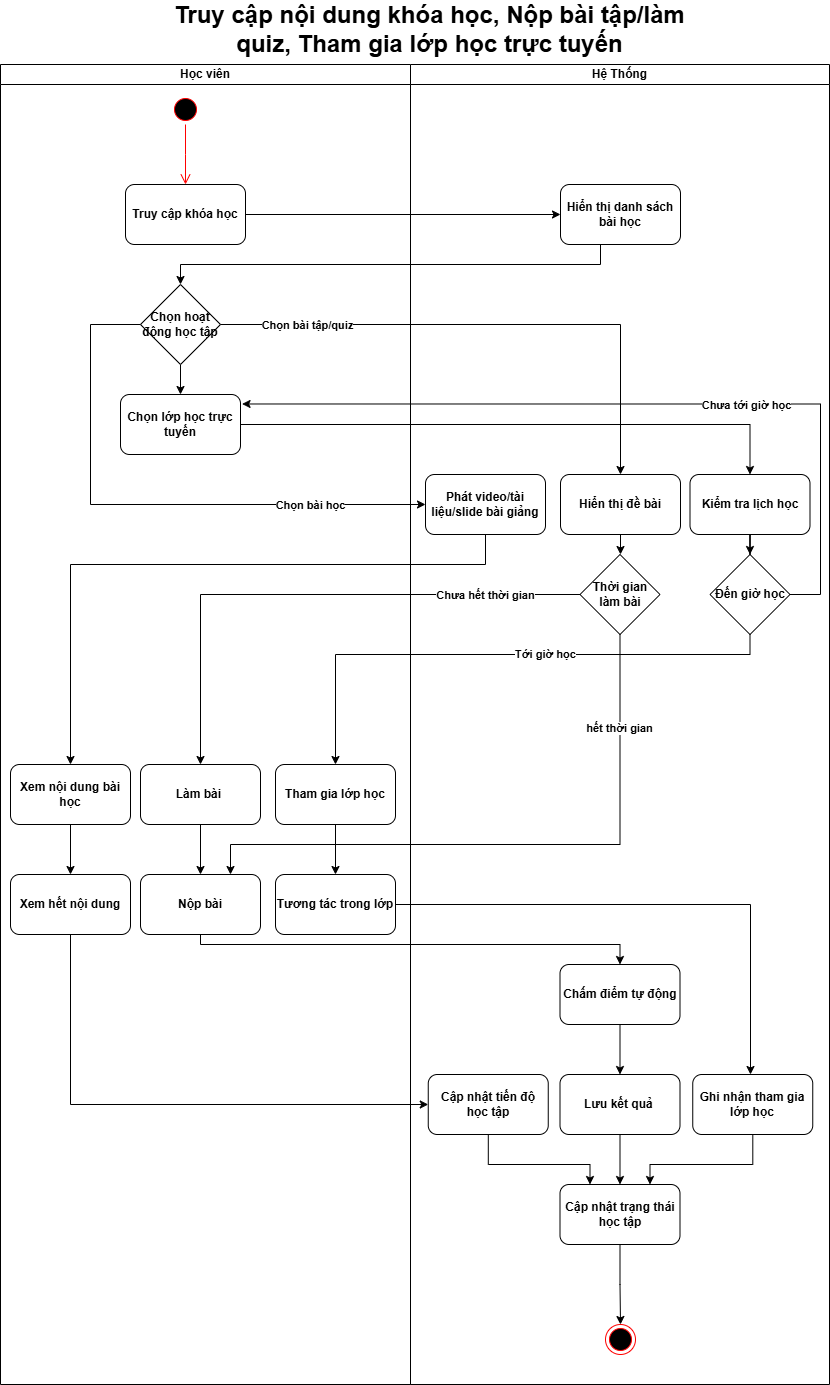

The diagram above was exported from draw.io. Its source (the exported page's mxGraphModel, read from the mxfile embedded in the PNG):
<mxGraphModel dx="1426" dy="755" grid="1" gridSize="10" guides="1" tooltips="1" connect="1" arrows="1" fold="1" page="1" pageScale="1" pageWidth="850" pageHeight="1100" math="0" shadow="0">
  <root>
    <mxCell id="0" />
    <mxCell id="1" parent="0" />
    <mxCell id="d_2kDDL-OIFMtuNCJloi-1" value="Học viên" style="swimlane;startSize=20;whiteSpace=wrap;html=1;fontStyle=1" parent="1" vertex="1">
      <mxGeometry x="30" y="150" width="410" height="1320" as="geometry" />
    </mxCell>
    <mxCell id="d_2kDDL-OIFMtuNCJloi-2" value="" style="ellipse;html=1;shape=startState;fillColor=#000000;strokeColor=#ff0000;fontStyle=1" parent="d_2kDDL-OIFMtuNCJloi-1" vertex="1">
      <mxGeometry x="170" y="30" width="30" height="30" as="geometry" />
    </mxCell>
    <mxCell id="d_2kDDL-OIFMtuNCJloi-3" value="" style="edgeStyle=orthogonalEdgeStyle;html=1;verticalAlign=bottom;endArrow=open;endSize=8;strokeColor=#ff0000;rounded=0;fontStyle=1" parent="d_2kDDL-OIFMtuNCJloi-1" source="d_2kDDL-OIFMtuNCJloi-2" edge="1">
      <mxGeometry relative="1" as="geometry">
        <mxPoint x="185" y="120" as="targetPoint" />
      </mxGeometry>
    </mxCell>
    <mxCell id="d_2kDDL-OIFMtuNCJloi-58" value="Truy cập khóa học" style="rounded=1;whiteSpace=wrap;html=1;fontStyle=1" parent="d_2kDDL-OIFMtuNCJloi-1" vertex="1">
      <mxGeometry x="125" y="120" width="120" height="60" as="geometry" />
    </mxCell>
    <mxCell id="d_2kDDL-OIFMtuNCJloi-86" style="edgeStyle=orthogonalEdgeStyle;rounded=0;orthogonalLoop=1;jettySize=auto;html=1;entryX=0.5;entryY=0;entryDx=0;entryDy=0;fontStyle=1" parent="d_2kDDL-OIFMtuNCJloi-1" source="d_2kDDL-OIFMtuNCJloi-61" target="d_2kDDL-OIFMtuNCJloi-79" edge="1">
      <mxGeometry relative="1" as="geometry" />
    </mxCell>
    <mxCell id="d_2kDDL-OIFMtuNCJloi-61" value="Chọn hoạt động học tập" style="rhombus;whiteSpace=wrap;html=1;fontStyle=1" parent="d_2kDDL-OIFMtuNCJloi-1" vertex="1">
      <mxGeometry x="140" y="220" width="80" height="80" as="geometry" />
    </mxCell>
    <mxCell id="d_2kDDL-OIFMtuNCJloi-79" value="Chọn lớp học trực tuyến" style="rounded=1;whiteSpace=wrap;html=1;fontStyle=1" parent="d_2kDDL-OIFMtuNCJloi-1" vertex="1">
      <mxGeometry x="120" y="330" width="120" height="60" as="geometry" />
    </mxCell>
    <mxCell id="d_2kDDL-OIFMtuNCJloi-114" style="edgeStyle=orthogonalEdgeStyle;rounded=0;orthogonalLoop=1;jettySize=auto;html=1;fontStyle=1" parent="d_2kDDL-OIFMtuNCJloi-1" source="d_2kDDL-OIFMtuNCJloi-98" target="d_2kDDL-OIFMtuNCJloi-110" edge="1">
      <mxGeometry relative="1" as="geometry" />
    </mxCell>
    <mxCell id="d_2kDDL-OIFMtuNCJloi-98" value="Làm bài&amp;nbsp;" style="rounded=1;whiteSpace=wrap;html=1;fontStyle=1" parent="d_2kDDL-OIFMtuNCJloi-1" vertex="1">
      <mxGeometry x="140" y="700" width="120" height="60" as="geometry" />
    </mxCell>
    <mxCell id="d_2kDDL-OIFMtuNCJloi-113" style="edgeStyle=orthogonalEdgeStyle;rounded=0;orthogonalLoop=1;jettySize=auto;html=1;fontStyle=1" parent="d_2kDDL-OIFMtuNCJloi-1" source="d_2kDDL-OIFMtuNCJloi-102" target="d_2kDDL-OIFMtuNCJloi-111" edge="1">
      <mxGeometry relative="1" as="geometry" />
    </mxCell>
    <mxCell id="d_2kDDL-OIFMtuNCJloi-102" value="Xem nội dung bài học" style="rounded=1;whiteSpace=wrap;html=1;fontStyle=1" parent="d_2kDDL-OIFMtuNCJloi-1" vertex="1">
      <mxGeometry x="10" y="700" width="120" height="60" as="geometry" />
    </mxCell>
    <mxCell id="d_2kDDL-OIFMtuNCJloi-115" style="edgeStyle=orthogonalEdgeStyle;rounded=0;orthogonalLoop=1;jettySize=auto;html=1;fontStyle=1" parent="d_2kDDL-OIFMtuNCJloi-1" source="d_2kDDL-OIFMtuNCJloi-109" target="d_2kDDL-OIFMtuNCJloi-112" edge="1">
      <mxGeometry relative="1" as="geometry" />
    </mxCell>
    <mxCell id="d_2kDDL-OIFMtuNCJloi-109" value="Tham gia lớp học" style="rounded=1;whiteSpace=wrap;html=1;fontStyle=1" parent="d_2kDDL-OIFMtuNCJloi-1" vertex="1">
      <mxGeometry x="275" y="700" width="120" height="60" as="geometry" />
    </mxCell>
    <mxCell id="d_2kDDL-OIFMtuNCJloi-110" value="Nộp bài" style="rounded=1;whiteSpace=wrap;html=1;fontStyle=1" parent="d_2kDDL-OIFMtuNCJloi-1" vertex="1">
      <mxGeometry x="140" y="810" width="120" height="60" as="geometry" />
    </mxCell>
    <mxCell id="d_2kDDL-OIFMtuNCJloi-111" value="Xem hết nội dung" style="rounded=1;whiteSpace=wrap;html=1;fontStyle=1" parent="d_2kDDL-OIFMtuNCJloi-1" vertex="1">
      <mxGeometry x="10" y="810" width="120" height="60" as="geometry" />
    </mxCell>
    <mxCell id="d_2kDDL-OIFMtuNCJloi-112" value="Tương tác trong lớp" style="rounded=1;whiteSpace=wrap;html=1;fontStyle=1" parent="d_2kDDL-OIFMtuNCJloi-1" vertex="1">
      <mxGeometry x="275" y="810" width="120" height="60" as="geometry" />
    </mxCell>
    <mxCell id="d_2kDDL-OIFMtuNCJloi-44" value="&lt;span style=&quot;font-size: 24px;&quot;&gt;Truy cập nội dung khóa học, Nộp bài tập/làm quiz, Tham gia lớp học trực tuyến&lt;/span&gt;" style="text;html=1;align=center;verticalAlign=middle;whiteSpace=wrap;rounded=0;fontStyle=1" parent="1" vertex="1">
      <mxGeometry x="189" y="100" width="541" height="30" as="geometry" />
    </mxCell>
    <mxCell id="d_2kDDL-OIFMtuNCJloi-15" value="Hệ Thống" style="swimlane;startSize=20;whiteSpace=wrap;html=1;fontStyle=1" parent="1" vertex="1">
      <mxGeometry x="440" y="150" width="419" height="1320" as="geometry" />
    </mxCell>
    <mxCell id="d_2kDDL-OIFMtuNCJloi-59" value="Hiển thị danh sách bài học" style="rounded=1;whiteSpace=wrap;html=1;fontStyle=1" parent="d_2kDDL-OIFMtuNCJloi-15" vertex="1">
      <mxGeometry x="150" y="120" width="120" height="60" as="geometry" />
    </mxCell>
    <mxCell id="d_2kDDL-OIFMtuNCJloi-63" value="Phát video/tài liệu/slide bài giảng" style="rounded=1;whiteSpace=wrap;html=1;fontStyle=1" parent="d_2kDDL-OIFMtuNCJloi-15" vertex="1">
      <mxGeometry x="15" y="410" width="120" height="60" as="geometry" />
    </mxCell>
    <mxCell id="d_2kDDL-OIFMtuNCJloi-97" style="edgeStyle=orthogonalEdgeStyle;rounded=0;orthogonalLoop=1;jettySize=auto;html=1;entryX=0.5;entryY=0;entryDx=0;entryDy=0;fontStyle=1" parent="d_2kDDL-OIFMtuNCJloi-15" source="d_2kDDL-OIFMtuNCJloi-66" target="d_2kDDL-OIFMtuNCJloi-96" edge="1">
      <mxGeometry relative="1" as="geometry" />
    </mxCell>
    <mxCell id="d_2kDDL-OIFMtuNCJloi-66" value="Hiển thị đề bài" style="rounded=1;whiteSpace=wrap;html=1;fontStyle=1" parent="d_2kDDL-OIFMtuNCJloi-15" vertex="1">
      <mxGeometry x="150" y="410" width="120" height="60" as="geometry" />
    </mxCell>
    <mxCell id="d_2kDDL-OIFMtuNCJloi-77" style="edgeStyle=orthogonalEdgeStyle;rounded=0;orthogonalLoop=1;jettySize=auto;html=1;entryX=0.5;entryY=0;entryDx=0;entryDy=0;fontStyle=1" parent="d_2kDDL-OIFMtuNCJloi-15" source="d_2kDDL-OIFMtuNCJloi-69" target="d_2kDDL-OIFMtuNCJloi-75" edge="1">
      <mxGeometry relative="1" as="geometry" />
    </mxCell>
    <mxCell id="d_2kDDL-OIFMtuNCJloi-69" value="Kiểm tra lịch học" style="rounded=1;whiteSpace=wrap;html=1;fontStyle=1" parent="d_2kDDL-OIFMtuNCJloi-15" vertex="1">
      <mxGeometry x="279.5" y="410" width="120" height="60" as="geometry" />
    </mxCell>
    <mxCell id="d_2kDDL-OIFMtuNCJloi-75" value="Đến giờ học" style="rhombus;whiteSpace=wrap;html=1;fontStyle=1" parent="d_2kDDL-OIFMtuNCJloi-15" vertex="1">
      <mxGeometry x="299.5" y="490" width="80" height="80" as="geometry" />
    </mxCell>
    <mxCell id="d_2kDDL-OIFMtuNCJloi-96" value="Thời gian làm bài" style="rhombus;whiteSpace=wrap;html=1;fontStyle=1" parent="d_2kDDL-OIFMtuNCJloi-15" vertex="1">
      <mxGeometry x="169.5" y="490" width="80" height="80" as="geometry" />
    </mxCell>
    <mxCell id="d_2kDDL-OIFMtuNCJloi-127" style="edgeStyle=orthogonalEdgeStyle;rounded=0;orthogonalLoop=1;jettySize=auto;html=1;entryX=0.25;entryY=0;entryDx=0;entryDy=0;fontStyle=1" parent="d_2kDDL-OIFMtuNCJloi-15" source="d_2kDDL-OIFMtuNCJloi-116" target="d_2kDDL-OIFMtuNCJloi-125" edge="1">
      <mxGeometry relative="1" as="geometry">
        <Array as="points">
          <mxPoint x="78" y="1100" />
          <mxPoint x="179" y="1100" />
        </Array>
      </mxGeometry>
    </mxCell>
    <mxCell id="d_2kDDL-OIFMtuNCJloi-116" value="Cập nhật tiến độ học tập" style="rounded=1;whiteSpace=wrap;html=1;fontStyle=1" parent="d_2kDDL-OIFMtuNCJloi-15" vertex="1">
      <mxGeometry x="17.75" y="1010" width="120" height="60" as="geometry" />
    </mxCell>
    <mxCell id="d_2kDDL-OIFMtuNCJloi-129" style="edgeStyle=orthogonalEdgeStyle;rounded=0;orthogonalLoop=1;jettySize=auto;html=1;entryX=0.75;entryY=0;entryDx=0;entryDy=0;fontStyle=1" parent="d_2kDDL-OIFMtuNCJloi-15" source="d_2kDDL-OIFMtuNCJloi-118" target="d_2kDDL-OIFMtuNCJloi-125" edge="1">
      <mxGeometry relative="1" as="geometry">
        <Array as="points">
          <mxPoint x="342" y="1100" />
          <mxPoint x="239" y="1100" />
        </Array>
      </mxGeometry>
    </mxCell>
    <mxCell id="d_2kDDL-OIFMtuNCJloi-118" value="Ghi nhận tham gia lớp học" style="rounded=1;whiteSpace=wrap;html=1;fontStyle=1" parent="d_2kDDL-OIFMtuNCJloi-15" vertex="1">
      <mxGeometry x="282.25" y="1010" width="120" height="60" as="geometry" />
    </mxCell>
    <mxCell id="d_2kDDL-OIFMtuNCJloi-124" style="edgeStyle=orthogonalEdgeStyle;rounded=0;orthogonalLoop=1;jettySize=auto;html=1;entryX=0.5;entryY=0;entryDx=0;entryDy=0;fontStyle=1" parent="d_2kDDL-OIFMtuNCJloi-15" source="d_2kDDL-OIFMtuNCJloi-119" target="d_2kDDL-OIFMtuNCJloi-122" edge="1">
      <mxGeometry relative="1" as="geometry" />
    </mxCell>
    <mxCell id="d_2kDDL-OIFMtuNCJloi-119" value="Chấm điểm tự động" style="rounded=1;whiteSpace=wrap;html=1;fontStyle=1" parent="d_2kDDL-OIFMtuNCJloi-15" vertex="1">
      <mxGeometry x="149.5" y="900" width="120" height="60" as="geometry" />
    </mxCell>
    <mxCell id="d_2kDDL-OIFMtuNCJloi-128" style="edgeStyle=orthogonalEdgeStyle;rounded=0;orthogonalLoop=1;jettySize=auto;html=1;entryX=0.5;entryY=0;entryDx=0;entryDy=0;fontStyle=1" parent="d_2kDDL-OIFMtuNCJloi-15" source="d_2kDDL-OIFMtuNCJloi-122" target="d_2kDDL-OIFMtuNCJloi-125" edge="1">
      <mxGeometry relative="1" as="geometry" />
    </mxCell>
    <mxCell id="d_2kDDL-OIFMtuNCJloi-122" value="Lưu kết quả&amp;nbsp;" style="rounded=1;whiteSpace=wrap;html=1;fontStyle=1" parent="d_2kDDL-OIFMtuNCJloi-15" vertex="1">
      <mxGeometry x="149.5" y="1010" width="120" height="60" as="geometry" />
    </mxCell>
    <mxCell id="d_2kDDL-OIFMtuNCJloi-133" style="edgeStyle=orthogonalEdgeStyle;rounded=0;orthogonalLoop=1;jettySize=auto;html=1;entryX=0.5;entryY=0;entryDx=0;entryDy=0;fontStyle=1" parent="d_2kDDL-OIFMtuNCJloi-15" source="d_2kDDL-OIFMtuNCJloi-125" target="d_2kDDL-OIFMtuNCJloi-132" edge="1">
      <mxGeometry relative="1" as="geometry" />
    </mxCell>
    <mxCell id="d_2kDDL-OIFMtuNCJloi-125" value="Cập nhật trạng thái học tập" style="rounded=1;whiteSpace=wrap;html=1;fontStyle=1" parent="d_2kDDL-OIFMtuNCJloi-15" vertex="1">
      <mxGeometry x="149.5" y="1120" width="120" height="60" as="geometry" />
    </mxCell>
    <mxCell id="d_2kDDL-OIFMtuNCJloi-132" value="" style="ellipse;html=1;shape=endState;fillColor=#000000;strokeColor=#ff0000;fontStyle=1" parent="d_2kDDL-OIFMtuNCJloi-15" vertex="1">
      <mxGeometry x="195" y="1260" width="30" height="30" as="geometry" />
    </mxCell>
    <mxCell id="d_2kDDL-OIFMtuNCJloi-60" style="edgeStyle=orthogonalEdgeStyle;rounded=0;orthogonalLoop=1;jettySize=auto;html=1;fontStyle=1" parent="1" source="d_2kDDL-OIFMtuNCJloi-58" target="d_2kDDL-OIFMtuNCJloi-59" edge="1">
      <mxGeometry relative="1" as="geometry" />
    </mxCell>
    <mxCell id="d_2kDDL-OIFMtuNCJloi-62" style="edgeStyle=orthogonalEdgeStyle;rounded=0;orthogonalLoop=1;jettySize=auto;html=1;entryX=0.5;entryY=0;entryDx=0;entryDy=0;fontStyle=1" parent="1" source="d_2kDDL-OIFMtuNCJloi-59" target="d_2kDDL-OIFMtuNCJloi-61" edge="1">
      <mxGeometry relative="1" as="geometry">
        <Array as="points">
          <mxPoint x="630" y="350" />
          <mxPoint x="210" y="350" />
        </Array>
      </mxGeometry>
    </mxCell>
    <mxCell id="d_2kDDL-OIFMtuNCJloi-87" style="edgeStyle=orthogonalEdgeStyle;rounded=0;orthogonalLoop=1;jettySize=auto;html=1;entryX=0;entryY=0.5;entryDx=0;entryDy=0;fontStyle=1" parent="1" source="d_2kDDL-OIFMtuNCJloi-61" target="d_2kDDL-OIFMtuNCJloi-63" edge="1">
      <mxGeometry relative="1" as="geometry">
        <Array as="points">
          <mxPoint x="120" y="410" />
          <mxPoint x="120" y="590" />
        </Array>
      </mxGeometry>
    </mxCell>
    <mxCell id="d_2kDDL-OIFMtuNCJloi-88" value="Chọn bài học" style="edgeLabel;html=1;align=center;verticalAlign=middle;resizable=0;points=[];fontStyle=1" parent="d_2kDDL-OIFMtuNCJloi-87" vertex="1" connectable="0">
      <mxGeometry x="0.3" y="-1" relative="1" as="geometry">
        <mxPoint x="82" y="-1" as="offset" />
      </mxGeometry>
    </mxCell>
    <mxCell id="d_2kDDL-OIFMtuNCJloi-89" style="edgeStyle=orthogonalEdgeStyle;rounded=0;orthogonalLoop=1;jettySize=auto;html=1;entryX=0.5;entryY=0;entryDx=0;entryDy=0;fontStyle=1" parent="1" source="d_2kDDL-OIFMtuNCJloi-61" target="d_2kDDL-OIFMtuNCJloi-66" edge="1">
      <mxGeometry relative="1" as="geometry" />
    </mxCell>
    <mxCell id="d_2kDDL-OIFMtuNCJloi-90" value="Chọn bài tập/quiz" style="edgeLabel;html=1;align=center;verticalAlign=middle;resizable=0;points=[];fontStyle=1" parent="d_2kDDL-OIFMtuNCJloi-89" vertex="1" connectable="0">
      <mxGeometry x="-0.562" y="-2" relative="1" as="geometry">
        <mxPoint x="-34" y="-2" as="offset" />
      </mxGeometry>
    </mxCell>
    <mxCell id="d_2kDDL-OIFMtuNCJloi-91" style="edgeStyle=orthogonalEdgeStyle;rounded=0;orthogonalLoop=1;jettySize=auto;html=1;fontStyle=1" parent="1" source="d_2kDDL-OIFMtuNCJloi-79" target="d_2kDDL-OIFMtuNCJloi-69" edge="1">
      <mxGeometry relative="1" as="geometry" />
    </mxCell>
    <mxCell id="d_2kDDL-OIFMtuNCJloi-93" style="edgeStyle=orthogonalEdgeStyle;rounded=0;orthogonalLoop=1;jettySize=auto;html=1;entryX=1.013;entryY=0.158;entryDx=0;entryDy=0;entryPerimeter=0;fontStyle=1" parent="1" source="d_2kDDL-OIFMtuNCJloi-75" target="d_2kDDL-OIFMtuNCJloi-79" edge="1">
      <mxGeometry relative="1" as="geometry">
        <Array as="points">
          <mxPoint x="850" y="680" />
          <mxPoint x="850" y="490" />
        </Array>
      </mxGeometry>
    </mxCell>
    <mxCell id="d_2kDDL-OIFMtuNCJloi-95" value="Chưa tới giờ học" style="edgeLabel;html=1;align=center;verticalAlign=middle;resizable=0;points=[];fontStyle=1" parent="d_2kDDL-OIFMtuNCJloi-93" vertex="1" connectable="0">
      <mxGeometry x="-0.2901" y="1" relative="1" as="geometry">
        <mxPoint x="-11" as="offset" />
      </mxGeometry>
    </mxCell>
    <mxCell id="d_2kDDL-OIFMtuNCJloi-99" style="edgeStyle=orthogonalEdgeStyle;rounded=0;orthogonalLoop=1;jettySize=auto;html=1;entryX=0.5;entryY=0;entryDx=0;entryDy=0;fontStyle=1" parent="1" source="d_2kDDL-OIFMtuNCJloi-96" target="d_2kDDL-OIFMtuNCJloi-98" edge="1">
      <mxGeometry relative="1" as="geometry" />
    </mxCell>
    <mxCell id="d_2kDDL-OIFMtuNCJloi-101" value="Chưa hết thời gian" style="edgeLabel;html=1;align=center;verticalAlign=middle;resizable=0;points=[];fontStyle=1" parent="d_2kDDL-OIFMtuNCJloi-99" vertex="1" connectable="0">
      <mxGeometry x="-0.4073" y="2" relative="1" as="geometry">
        <mxPoint x="68" y="-2" as="offset" />
      </mxGeometry>
    </mxCell>
    <mxCell id="d_2kDDL-OIFMtuNCJloi-103" style="edgeStyle=orthogonalEdgeStyle;rounded=0;orthogonalLoop=1;jettySize=auto;html=1;fontStyle=1" parent="1" source="d_2kDDL-OIFMtuNCJloi-63" target="d_2kDDL-OIFMtuNCJloi-102" edge="1">
      <mxGeometry relative="1" as="geometry">
        <Array as="points">
          <mxPoint x="515" y="650" />
          <mxPoint x="100" y="650" />
        </Array>
      </mxGeometry>
    </mxCell>
    <mxCell id="d_2kDDL-OIFMtuNCJloi-105" style="edgeStyle=orthogonalEdgeStyle;rounded=0;orthogonalLoop=1;jettySize=auto;html=1;entryX=0.5;entryY=0;entryDx=0;entryDy=0;fontStyle=1" parent="1" source="d_2kDDL-OIFMtuNCJloi-75" target="d_2kDDL-OIFMtuNCJloi-109" edge="1">
      <mxGeometry relative="1" as="geometry">
        <mxPoint x="779.5" y="770" as="targetPoint" />
        <Array as="points">
          <mxPoint x="780" y="740" />
          <mxPoint x="365" y="740" />
        </Array>
      </mxGeometry>
    </mxCell>
    <mxCell id="d_2kDDL-OIFMtuNCJloi-108" value="Tới giờ học" style="edgeLabel;html=1;align=center;verticalAlign=middle;resizable=0;points=[];fontStyle=1" parent="d_2kDDL-OIFMtuNCJloi-105" vertex="1" connectable="0">
      <mxGeometry x="-0.173" y="-1" relative="1" as="geometry">
        <mxPoint as="offset" />
      </mxGeometry>
    </mxCell>
    <mxCell id="d_2kDDL-OIFMtuNCJloi-117" style="edgeStyle=orthogonalEdgeStyle;rounded=0;orthogonalLoop=1;jettySize=auto;html=1;entryX=0;entryY=0.5;entryDx=0;entryDy=0;fontStyle=1" parent="1" source="d_2kDDL-OIFMtuNCJloi-111" target="d_2kDDL-OIFMtuNCJloi-116" edge="1">
      <mxGeometry relative="1" as="geometry">
        <Array as="points">
          <mxPoint x="100" y="1190" />
        </Array>
      </mxGeometry>
    </mxCell>
    <mxCell id="d_2kDDL-OIFMtuNCJloi-120" style="edgeStyle=orthogonalEdgeStyle;rounded=0;orthogonalLoop=1;jettySize=auto;html=1;fontStyle=1" parent="1" source="d_2kDDL-OIFMtuNCJloi-112" target="d_2kDDL-OIFMtuNCJloi-118" edge="1">
      <mxGeometry relative="1" as="geometry">
        <Array as="points">
          <mxPoint x="780" y="990" />
        </Array>
      </mxGeometry>
    </mxCell>
    <mxCell id="d_2kDDL-OIFMtuNCJloi-121" style="edgeStyle=orthogonalEdgeStyle;rounded=0;orthogonalLoop=1;jettySize=auto;html=1;entryX=0.5;entryY=0;entryDx=0;entryDy=0;fontStyle=1" parent="1" source="d_2kDDL-OIFMtuNCJloi-110" target="d_2kDDL-OIFMtuNCJloi-119" edge="1">
      <mxGeometry relative="1" as="geometry">
        <Array as="points">
          <mxPoint x="230" y="1030" />
          <mxPoint x="650" y="1030" />
        </Array>
      </mxGeometry>
    </mxCell>
    <mxCell id="d_2kDDL-OIFMtuNCJloi-130" style="edgeStyle=orthogonalEdgeStyle;rounded=0;orthogonalLoop=1;jettySize=auto;html=1;entryX=0.75;entryY=0;entryDx=0;entryDy=0;fontStyle=1" parent="1" source="d_2kDDL-OIFMtuNCJloi-96" target="d_2kDDL-OIFMtuNCJloi-110" edge="1">
      <mxGeometry relative="1" as="geometry">
        <Array as="points">
          <mxPoint x="650" y="930" />
          <mxPoint x="260" y="930" />
        </Array>
      </mxGeometry>
    </mxCell>
    <mxCell id="d_2kDDL-OIFMtuNCJloi-131" value="hết thời gian" style="edgeLabel;html=1;align=center;verticalAlign=middle;resizable=0;points=[];fontStyle=1" parent="d_2kDDL-OIFMtuNCJloi-130" vertex="1" connectable="0">
      <mxGeometry x="-0.7031" y="-1" relative="1" as="geometry">
        <mxPoint as="offset" />
      </mxGeometry>
    </mxCell>
  </root>
</mxGraphModel>